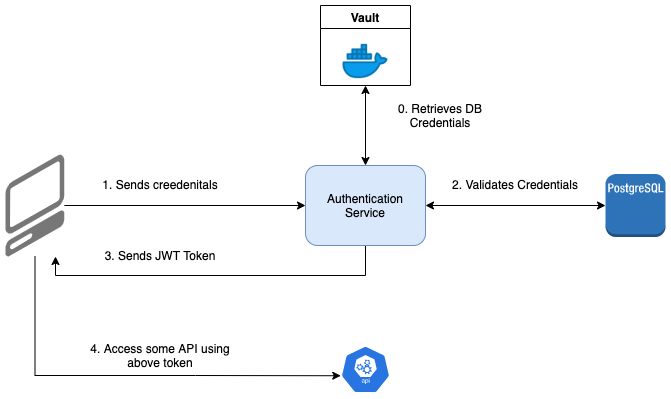

The diagram above was exported from draw.io. Its source (the exported page's mxGraphModel, read from the mxfile embedded in the PNG):
<mxGraphModel dx="786" dy="1642" grid="1" gridSize="10" guides="1" tooltips="1" connect="1" arrows="1" fold="1" page="1" pageScale="1" pageWidth="1654" pageHeight="1169" math="0" shadow="0">
  <root>
    <mxCell id="0" />
    <mxCell id="1" parent="0" />
    <mxCell id="2" value="" style="edgeStyle=orthogonalEdgeStyle;rounded=0;orthogonalLoop=1;jettySize=auto;html=1;entryX=0;entryY=0.5;entryDx=0;entryDy=0;" edge="1" source="4" target="14" parent="1">
      <mxGeometry relative="1" as="geometry">
        <mxPoint x="220" y="180" as="targetPoint" />
      </mxGeometry>
    </mxCell>
    <mxCell id="3" style="edgeStyle=orthogonalEdgeStyle;rounded=0;orthogonalLoop=1;jettySize=auto;html=1;entryX=0.005;entryY=0.63;entryDx=0;entryDy=0;entryPerimeter=0;startArrow=none;startFill=0;" edge="1" source="4" target="11" parent="1">
      <mxGeometry relative="1" as="geometry">
        <Array as="points">
          <mxPoint x="50" y="350" />
          <mxPoint x="210" y="350" />
        </Array>
      </mxGeometry>
    </mxCell>
    <mxCell id="4" value="" style="verticalLabelPosition=bottom;html=1;verticalAlign=top;strokeWidth=1;align=center;outlineConnect=0;dashed=0;outlineConnect=0;shape=mxgraph.aws3d.client;aspect=fixed;strokeColor=none;fillColor=#777777;rotation=0;flipH=1;" vertex="1" parent="1">
      <mxGeometry x="20" y="129" width="58.85" height="102" as="geometry" />
    </mxCell>
    <mxCell id="5" value="" style="outlineConnect=0;dashed=0;verticalLabelPosition=bottom;verticalAlign=top;align=center;html=1;shape=mxgraph.aws3.postgre_sql_instance;fillColor=#2E73B8;gradientColor=none;" vertex="1" parent="1">
      <mxGeometry x="620" y="148.5" width="60" height="63" as="geometry" />
    </mxCell>
    <mxCell id="6" value="1. Sends creedenitals" style="text;html=1;strokeColor=none;fillColor=none;align=center;verticalAlign=middle;whiteSpace=wrap;rounded=0;" vertex="1" parent="1">
      <mxGeometry x="100" y="148.5" width="150" height="20" as="geometry" />
    </mxCell>
    <mxCell id="7" style="edgeStyle=orthogonalEdgeStyle;rounded=0;orthogonalLoop=1;jettySize=auto;html=1;startArrow=classic;startFill=1;" edge="1" source="14" target="5" parent="1">
      <mxGeometry relative="1" as="geometry" />
    </mxCell>
    <mxCell id="8" value="2. Validates Credentials" style="text;html=1;strokeColor=none;fillColor=none;align=center;verticalAlign=middle;whiteSpace=wrap;rounded=0;" vertex="1" parent="1">
      <mxGeometry x="460" y="148.5" width="140" height="20" as="geometry" />
    </mxCell>
    <mxCell id="9" style="edgeStyle=orthogonalEdgeStyle;rounded=0;orthogonalLoop=1;jettySize=auto;html=1;startArrow=none;startFill=0;" edge="1" source="14" target="4" parent="1">
      <mxGeometry relative="1" as="geometry">
        <Array as="points">
          <mxPoint x="380" y="250" />
          <mxPoint x="70" y="250" />
        </Array>
      </mxGeometry>
    </mxCell>
    <mxCell id="10" value="3. Sends JWT Token" style="text;html=1;strokeColor=none;fillColor=none;align=center;verticalAlign=middle;whiteSpace=wrap;rounded=0;" vertex="1" parent="1">
      <mxGeometry x="100" y="220" width="150" height="20" as="geometry" />
    </mxCell>
    <mxCell id="11" value="" style="html=1;dashed=0;whitespace=wrap;fillColor=#2875E2;strokeColor=#ffffff;points=[[0.005,0.63,0],[0.1,0.2,0],[0.9,0.2,0],[0.5,0,0],[0.995,0.63,0],[0.72,0.99,0],[0.5,1,0],[0.28,0.99,0]];shape=mxgraph.kubernetes.icon;prIcon=api" vertex="1" parent="1">
      <mxGeometry x="355" y="320" width="50" height="48" as="geometry" />
    </mxCell>
    <mxCell id="12" value="4. Access some API using above token" style="text;html=1;strokeColor=none;fillColor=none;align=center;verticalAlign=middle;whiteSpace=wrap;rounded=0;" vertex="1" parent="1">
      <mxGeometry x="100" y="320" width="150" height="20" as="geometry" />
    </mxCell>
    <mxCell id="13" style="edgeStyle=orthogonalEdgeStyle;rounded=0;orthogonalLoop=1;jettySize=auto;html=1;entryX=0.5;entryY=1;entryDx=0;entryDy=0;startArrow=classic;startFill=1;" edge="1" source="14" target="15" parent="1">
      <mxGeometry relative="1" as="geometry" />
    </mxCell>
    <mxCell id="14" value="Authentication Service" style="shape=ext;rounded=1;html=1;whiteSpace=wrap;fillColor=#dae8fc;strokeColor=#6c8ebf;" vertex="1" parent="1">
      <mxGeometry x="320" y="140" width="120" height="80" as="geometry" />
    </mxCell>
    <mxCell id="15" value="Vault" style="swimlane;" vertex="1" parent="1">
      <mxGeometry x="335" y="-20" width="90" height="80" as="geometry" />
    </mxCell>
    <mxCell id="16" value="" style="shape=image;html=1;verticalAlign=top;verticalLabelPosition=bottom;labelBackgroundColor=#ffffff;imageAspect=0;aspect=fixed;image=https://cdn3.iconfinder.com/data/icons/logos-and-brands-adobe/512/97_Docker-128.png" vertex="1" parent="15">
      <mxGeometry x="21" y="32" width="48" height="48" as="geometry" />
    </mxCell>
    <mxCell id="17" value="0. Retrieves DB Credentials" style="text;html=1;strokeColor=none;fillColor=none;align=center;verticalAlign=middle;whiteSpace=wrap;rounded=0;" vertex="1" parent="1">
      <mxGeometry x="380" y="80" width="150" height="20" as="geometry" />
    </mxCell>
  </root>
</mxGraphModel>